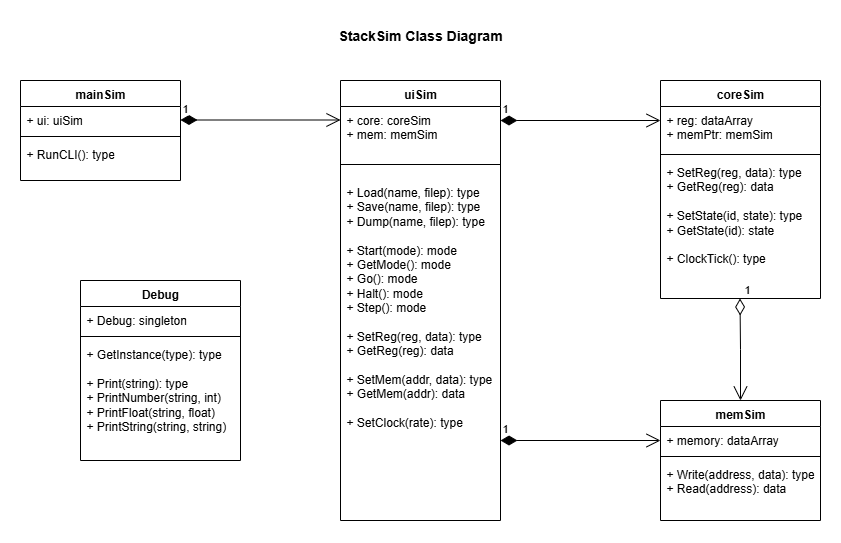

The diagram above was exported from draw.io. Its source (the exported page's mxGraphModel, read from the mxfile embedded in the PNG):
<mxGraphModel dx="1126" dy="745" grid="1" gridSize="10" guides="1" tooltips="1" connect="1" arrows="1" fold="1" page="1" pageScale="1" pageWidth="1100" pageHeight="850" math="0" shadow="0">
  <root>
    <mxCell id="0" />
    <mxCell id="1" parent="0" />
    <mxCell id="wlKaFGYPpb2qhly-qg5X-1" value="uiSim" style="swimlane;fontStyle=1;align=center;verticalAlign=top;childLayout=stackLayout;horizontal=1;startSize=26;horizontalStack=0;resizeParent=1;resizeParentMax=0;resizeLast=0;collapsible=1;marginBottom=0;whiteSpace=wrap;html=1;" parent="1" vertex="1">
      <mxGeometry x="440" y="160" width="160" height="440" as="geometry" />
    </mxCell>
    <mxCell id="wlKaFGYPpb2qhly-qg5X-2" value="+ core: coreSim&lt;div&gt;+ mem: memSim&lt;/div&gt;" style="text;strokeColor=none;fillColor=none;align=left;verticalAlign=top;spacingLeft=4;spacingRight=4;overflow=hidden;rotatable=0;points=[[0,0.5],[1,0.5]];portConstraint=eastwest;whiteSpace=wrap;html=1;" parent="wlKaFGYPpb2qhly-qg5X-1" vertex="1">
      <mxGeometry y="26" width="160" height="44" as="geometry" />
    </mxCell>
    <mxCell id="wlKaFGYPpb2qhly-qg5X-3" value="" style="line;strokeWidth=1;fillColor=none;align=left;verticalAlign=middle;spacingTop=-1;spacingLeft=3;spacingRight=3;rotatable=0;labelPosition=right;points=[];portConstraint=eastwest;strokeColor=inherit;" parent="wlKaFGYPpb2qhly-qg5X-1" vertex="1">
      <mxGeometry y="70" width="160" height="28" as="geometry" />
    </mxCell>
    <mxCell id="wlKaFGYPpb2qhly-qg5X-4" value="+ Load(name, filep): type&lt;div&gt;+ Save(name, filep): type&lt;/div&gt;&lt;div&gt;+ Dump(name, filep): type&lt;br&gt;&lt;div&gt;&lt;br&gt;&lt;div&gt;+ Start(mode): mode&lt;/div&gt;&lt;/div&gt;&lt;/div&gt;&lt;div&gt;+ GetMode(): mode&lt;/div&gt;&lt;div&gt;+ Go(): mode&lt;/div&gt;&lt;div&gt;+ Halt(): mode&lt;/div&gt;&lt;div&gt;+ Step(): mode&lt;/div&gt;&lt;div&gt;&lt;br&gt;&lt;/div&gt;&lt;div&gt;+ SetReg(reg, data): type&lt;/div&gt;&lt;div&gt;+ GetReg(reg): data&lt;/div&gt;&lt;div&gt;&lt;br&gt;&lt;/div&gt;&lt;div&gt;+ SetMem(addr, data): type&lt;/div&gt;&lt;div&gt;+ GetMem(addr): data&lt;/div&gt;&lt;div&gt;&lt;br&gt;&lt;/div&gt;&lt;div&gt;+ SetClock(rate): type&lt;/div&gt;" style="text;strokeColor=none;fillColor=none;align=left;verticalAlign=top;spacingLeft=4;spacingRight=4;overflow=hidden;rotatable=0;points=[[0,0.5],[1,0.5]];portConstraint=eastwest;whiteSpace=wrap;html=1;" parent="wlKaFGYPpb2qhly-qg5X-1" vertex="1">
      <mxGeometry y="98" width="160" height="342" as="geometry" />
    </mxCell>
    <mxCell id="wlKaFGYPpb2qhly-qg5X-5" value="coreSim" style="swimlane;fontStyle=1;align=center;verticalAlign=top;childLayout=stackLayout;horizontal=1;startSize=26;horizontalStack=0;resizeParent=1;resizeParentMax=0;resizeLast=0;collapsible=1;marginBottom=0;whiteSpace=wrap;html=1;" parent="1" vertex="1">
      <mxGeometry x="760" y="160" width="160" height="218" as="geometry" />
    </mxCell>
    <mxCell id="wlKaFGYPpb2qhly-qg5X-6" value="+ reg: dataArray&lt;div&gt;+ memPtr: memSim&lt;/div&gt;" style="text;strokeColor=none;fillColor=none;align=left;verticalAlign=top;spacingLeft=4;spacingRight=4;overflow=hidden;rotatable=0;points=[[0,0.5],[1,0.5]];portConstraint=eastwest;whiteSpace=wrap;html=1;" parent="wlKaFGYPpb2qhly-qg5X-5" vertex="1">
      <mxGeometry y="26" width="160" height="44" as="geometry" />
    </mxCell>
    <mxCell id="wlKaFGYPpb2qhly-qg5X-7" value="" style="line;strokeWidth=1;fillColor=none;align=left;verticalAlign=middle;spacingTop=-1;spacingLeft=3;spacingRight=3;rotatable=0;labelPosition=right;points=[];portConstraint=eastwest;strokeColor=inherit;" parent="wlKaFGYPpb2qhly-qg5X-5" vertex="1">
      <mxGeometry y="70" width="160" height="8" as="geometry" />
    </mxCell>
    <mxCell id="wlKaFGYPpb2qhly-qg5X-8" value="+ SetReg(reg, data): type&lt;div&gt;+ GetReg(reg): data&lt;/div&gt;&lt;div&gt;&lt;br&gt;&lt;/div&gt;&lt;div&gt;+ SetState(id, state): type&lt;/div&gt;&lt;div&gt;+ GetState(id): state&lt;/div&gt;&lt;div&gt;&lt;br&gt;&lt;/div&gt;&lt;div&gt;+ ClockTick(): type&lt;/div&gt;" style="text;strokeColor=none;fillColor=none;align=left;verticalAlign=top;spacingLeft=4;spacingRight=4;overflow=hidden;rotatable=0;points=[[0,0.5],[1,0.5]];portConstraint=eastwest;whiteSpace=wrap;html=1;" parent="wlKaFGYPpb2qhly-qg5X-5" vertex="1">
      <mxGeometry y="78" width="160" height="140" as="geometry" />
    </mxCell>
    <mxCell id="wlKaFGYPpb2qhly-qg5X-9" value="memSim" style="swimlane;fontStyle=1;align=center;verticalAlign=top;childLayout=stackLayout;horizontal=1;startSize=26;horizontalStack=0;resizeParent=1;resizeParentMax=0;resizeLast=0;collapsible=1;marginBottom=0;whiteSpace=wrap;html=1;" parent="1" vertex="1">
      <mxGeometry x="760" y="480" width="160" height="120" as="geometry" />
    </mxCell>
    <mxCell id="wlKaFGYPpb2qhly-qg5X-10" value="+ memory: dataArray" style="text;strokeColor=none;fillColor=none;align=left;verticalAlign=top;spacingLeft=4;spacingRight=4;overflow=hidden;rotatable=0;points=[[0,0.5],[1,0.5]];portConstraint=eastwest;whiteSpace=wrap;html=1;" parent="wlKaFGYPpb2qhly-qg5X-9" vertex="1">
      <mxGeometry y="26" width="160" height="26" as="geometry" />
    </mxCell>
    <mxCell id="wlKaFGYPpb2qhly-qg5X-11" value="" style="line;strokeWidth=1;fillColor=none;align=left;verticalAlign=middle;spacingTop=-1;spacingLeft=3;spacingRight=3;rotatable=0;labelPosition=right;points=[];portConstraint=eastwest;strokeColor=inherit;" parent="wlKaFGYPpb2qhly-qg5X-9" vertex="1">
      <mxGeometry y="52" width="160" height="8" as="geometry" />
    </mxCell>
    <mxCell id="wlKaFGYPpb2qhly-qg5X-12" value="+ Write(address, data): type&lt;div&gt;+ Read(address): data&lt;/div&gt;" style="text;strokeColor=none;fillColor=none;align=left;verticalAlign=top;spacingLeft=4;spacingRight=4;overflow=hidden;rotatable=0;points=[[0,0.5],[1,0.5]];portConstraint=eastwest;whiteSpace=wrap;html=1;" parent="wlKaFGYPpb2qhly-qg5X-9" vertex="1">
      <mxGeometry y="60" width="160" height="60" as="geometry" />
    </mxCell>
    <mxCell id="wlKaFGYPpb2qhly-qg5X-13" value="1" style="endArrow=open;html=1;endSize=12;startArrow=diamondThin;startSize=14;startFill=1;edgeStyle=orthogonalEdgeStyle;align=left;verticalAlign=bottom;rounded=0;" parent="1" edge="1">
      <mxGeometry x="-1" y="3" relative="1" as="geometry">
        <mxPoint x="600" y="200" as="sourcePoint" />
        <mxPoint x="760" y="200" as="targetPoint" />
      </mxGeometry>
    </mxCell>
    <mxCell id="wlKaFGYPpb2qhly-qg5X-14" value="1" style="endArrow=open;html=1;endSize=12;startArrow=diamondThin;startSize=14;startFill=1;edgeStyle=orthogonalEdgeStyle;align=left;verticalAlign=bottom;rounded=0;" parent="1" edge="1">
      <mxGeometry x="-1" y="3" relative="1" as="geometry">
        <mxPoint x="600" y="520" as="sourcePoint" />
        <mxPoint x="760" y="520" as="targetPoint" />
      </mxGeometry>
    </mxCell>
    <mxCell id="wlKaFGYPpb2qhly-qg5X-19" value="1" style="endArrow=open;html=1;endSize=12;startArrow=diamondThin;startSize=14;startFill=1;edgeStyle=orthogonalEdgeStyle;align=left;verticalAlign=bottom;rounded=0;" parent="1" edge="1">
      <mxGeometry x="-1" y="3" relative="1" as="geometry">
        <mxPoint x="280" y="199.5" as="sourcePoint" />
        <mxPoint x="440" y="199.5" as="targetPoint" />
      </mxGeometry>
    </mxCell>
    <mxCell id="wlKaFGYPpb2qhly-qg5X-20" value="1" style="endArrow=open;html=1;endSize=12;startArrow=diamondThin;startSize=14;startFill=0;edgeStyle=orthogonalEdgeStyle;align=left;verticalAlign=bottom;rounded=0;" parent="1" edge="1">
      <mxGeometry x="-1" y="3" relative="1" as="geometry">
        <mxPoint x="839.5" y="378" as="sourcePoint" />
        <mxPoint x="840" y="480" as="targetPoint" />
      </mxGeometry>
    </mxCell>
    <mxCell id="wlKaFGYPpb2qhly-qg5X-22" value="&lt;font style=&quot;font-size: 14px;&quot;&gt;&lt;b&gt;StackSim Class Diagram&lt;/b&gt;&lt;/font&gt;" style="text;html=1;align=center;verticalAlign=middle;whiteSpace=wrap;rounded=0;" parent="1" vertex="1">
      <mxGeometry x="385" y="100" width="270" height="30" as="geometry" />
    </mxCell>
    <mxCell id="wlKaFGYPpb2qhly-qg5X-23" value="Debug" style="swimlane;fontStyle=1;align=center;verticalAlign=top;childLayout=stackLayout;horizontal=1;startSize=26;horizontalStack=0;resizeParent=1;resizeParentMax=0;resizeLast=0;collapsible=1;marginBottom=0;whiteSpace=wrap;html=1;" parent="1" vertex="1">
      <mxGeometry x="180" y="360" width="160" height="180" as="geometry" />
    </mxCell>
    <mxCell id="wlKaFGYPpb2qhly-qg5X-24" value="+ Debug: singleton" style="text;strokeColor=none;fillColor=none;align=left;verticalAlign=top;spacingLeft=4;spacingRight=4;overflow=hidden;rotatable=0;points=[[0,0.5],[1,0.5]];portConstraint=eastwest;whiteSpace=wrap;html=1;" parent="wlKaFGYPpb2qhly-qg5X-23" vertex="1">
      <mxGeometry y="26" width="160" height="26" as="geometry" />
    </mxCell>
    <mxCell id="wlKaFGYPpb2qhly-qg5X-25" value="" style="line;strokeWidth=1;fillColor=none;align=left;verticalAlign=middle;spacingTop=-1;spacingLeft=3;spacingRight=3;rotatable=0;labelPosition=right;points=[];portConstraint=eastwest;strokeColor=inherit;" parent="wlKaFGYPpb2qhly-qg5X-23" vertex="1">
      <mxGeometry y="52" width="160" height="8" as="geometry" />
    </mxCell>
    <mxCell id="wlKaFGYPpb2qhly-qg5X-26" value="+ GetInstance(type): type&lt;div&gt;&lt;br&gt;&lt;/div&gt;&lt;div&gt;+ Print(string): type&lt;/div&gt;&lt;div&gt;+ PrintNumber(string, int)&lt;/div&gt;&lt;div&gt;+ PrintFloat(string, float)&lt;/div&gt;&lt;div&gt;+ PrintString(string, string)&lt;/div&gt;" style="text;strokeColor=none;fillColor=none;align=left;verticalAlign=top;spacingLeft=4;spacingRight=4;overflow=hidden;rotatable=0;points=[[0,0.5],[1,0.5]];portConstraint=eastwest;whiteSpace=wrap;html=1;" parent="wlKaFGYPpb2qhly-qg5X-23" vertex="1">
      <mxGeometry y="60" width="160" height="120" as="geometry" />
    </mxCell>
    <mxCell id="gUagG5NeeX-MWK7rNF9h-1" value="mainSim" style="swimlane;fontStyle=1;align=center;verticalAlign=top;childLayout=stackLayout;horizontal=1;startSize=26;horizontalStack=0;resizeParent=1;resizeParentMax=0;resizeLast=0;collapsible=1;marginBottom=0;whiteSpace=wrap;html=1;" parent="1" vertex="1">
      <mxGeometry x="120" y="160" width="160" height="100" as="geometry" />
    </mxCell>
    <mxCell id="gUagG5NeeX-MWK7rNF9h-2" value="+ ui: uiSim" style="text;strokeColor=none;fillColor=none;align=left;verticalAlign=top;spacingLeft=4;spacingRight=4;overflow=hidden;rotatable=0;points=[[0,0.5],[1,0.5]];portConstraint=eastwest;whiteSpace=wrap;html=1;" parent="gUagG5NeeX-MWK7rNF9h-1" vertex="1">
      <mxGeometry y="26" width="160" height="26" as="geometry" />
    </mxCell>
    <mxCell id="gUagG5NeeX-MWK7rNF9h-3" value="" style="line;strokeWidth=1;fillColor=none;align=left;verticalAlign=middle;spacingTop=-1;spacingLeft=3;spacingRight=3;rotatable=0;labelPosition=right;points=[];portConstraint=eastwest;strokeColor=inherit;" parent="gUagG5NeeX-MWK7rNF9h-1" vertex="1">
      <mxGeometry y="52" width="160" height="8" as="geometry" />
    </mxCell>
    <mxCell id="gUagG5NeeX-MWK7rNF9h-4" value="+ RunCLI(): type" style="text;strokeColor=none;fillColor=none;align=left;verticalAlign=top;spacingLeft=4;spacingRight=4;overflow=hidden;rotatable=0;points=[[0,0.5],[1,0.5]];portConstraint=eastwest;whiteSpace=wrap;html=1;" parent="gUagG5NeeX-MWK7rNF9h-1" vertex="1">
      <mxGeometry y="60" width="160" height="40" as="geometry" />
    </mxCell>
  </root>
</mxGraphModel>